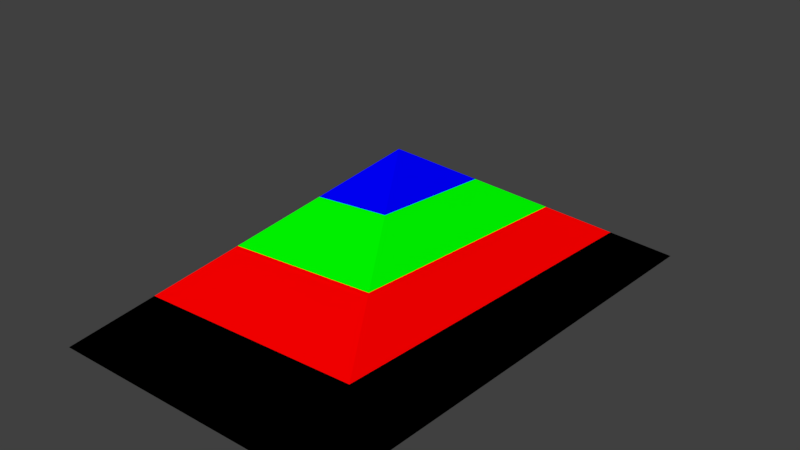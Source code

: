 # Source: Pyramid_Layers.blend  (saved by Blender 2.79.0; exported with 4.5.12 LTS)
import bpy
from mathutils import Matrix  # noqa: F401  (used for matrix-valued properties, if any)

bpy.ops.wm.read_factory_settings(use_empty=True)
scene = bpy.context.scene
scene.name = 'Scene'

# ---- collections
col_collection_1 = bpy.data.collections.new('Collection 1'); scene.collection.children.link(col_collection_1)

# ---- materials (node trees are filled in below, after node groups)
mat_material_001 = bpy.data.materials.new('Material.001')
mat_material_001.alpha_threshold = 0.0
mat_material_001.use_transparent_shadow = False
mat_material_001.diffuse_color = (1.0, 0.0, 0.0, 1.0)
mat_material_001.roughness = 0.5
mat_material_004 = bpy.data.materials.new('Material.004')
mat_material_004.alpha_threshold = 0.0
mat_material_004.use_transparent_shadow = False
mat_material_004.diffuse_color = (0.0, 0.0, 1.0, 1.0)
mat_material_004.roughness = 0.5
mat_material_003 = bpy.data.materials.new('Material.003')
mat_material_003.alpha_threshold = 0.0
mat_material_003.use_transparent_shadow = False
mat_material_003.diffuse_color = (0.0, 1.0, 0.0, 1.0)
mat_material_003.roughness = 0.5
mat_material_002 = bpy.data.materials.new('Material.002')
mat_material_002.alpha_threshold = 0.0
mat_material_002.use_transparent_shadow = False
mat_material_002.diffuse_color = (0.0, 0.0, 0.0, 1.0)
mat_material_002.roughness = 0.5

# ---- material node trees

# ---- world
world_world = bpy.data.worlds.new('World'); scene.world = world_world
world_world.color = (0.05088, 0.05088, 0.05088)
world_world.use_sun_shadow = False
world_world.sun_shadow_jitter_overblur = 0.0
world_world.cycles.sampling_method = 'MANUAL'

# ---- cameras
cam_camera_001 = bpy.data.cameras.new('Camera.001')
cam_camera_001.clip_end = 100.0
cam_camera_001.lens = 35.0
cam_camera_001.sensor_width = 32.0
cam_camera_001.sensor_height = 18.0
cam_camera_001.display_size = 2.0
cam_camera_001.dof.focus_distance = 0.0
cam_camera_001.dof.aperture_fstop = 128.0
cam_camera_001.dof.aperture_blades = 6

# ---- meshes
me_pyramid_layer_1_001 = bpy.data.meshes.new('Pyramid Layer 1.001')
me_pyramid_layer_1_001.from_pydata([(2.125, -3.5, 2.0), (2.125, 3.5, 2.0), (-2.125, 3.5, 2.0), (-2.125, -3.5, 2.0), (-3.188, -3.636, 1.0), (-3.188, 5.25, 1.0), (-2.208, 5.25, 1.0), (3.188, 5.25, 1.0), (3.188, -5.25, 1.0), (2.208, -5.25, 1.0), (-3.188, -5.25, 1.0), (3.188, 3.636, 1.0)], [], [(0, 1, 2), (2, 3, 0), (4, 5, 2), (6, 7, 1), (8, 9, 10), (4, 5, 6), (8, 10, 4), (6, 7, 11), (11, 8, 4), (4, 6, 11), (11, 8, 0), (9, 10, 3), (0, 1, 7), (7, 11, 0), (3, 0, 8), (8, 9, 3), (1, 2, 5), (5, 6, 1), (2, 3, 10), (10, 4, 2)])
me_pyramid_layer_1_001.materials.append(mat_material_001)
me_pyramid_layer_1_001.use_remesh_preserve_volume = False
me_pyramid_layer_1_001.use_remesh_preserve_attributes = False
me_pyramid_layer_1_001.use_mirror_vertex_groups = False
me_pyramid_layer_1_001.update()
me_pyramid_layer_3 = bpy.data.meshes.new('Pyramid Layer 3')
me_pyramid_layer_3.from_pydata([(1.062, 1.75, 3.0), (1.062, -1.75, 3.0), (0.0, 0.0, 4.0), (-1.062, 1.75, 3.0), (-1.062, -1.75, 3.0)], [], [(0, 1, 2), (3, 0, 2), (4, 3, 2), (1, 4, 2), (0, 1, 4), (4, 3, 0)])
me_pyramid_layer_3.materials.append(mat_material_004)
me_pyramid_layer_3.use_remesh_preserve_volume = False
me_pyramid_layer_3.use_remesh_preserve_attributes = False
me_pyramid_layer_3.use_mirror_vertex_groups = False
me_pyramid_layer_3.update()
me_pyramid_layer_2 = bpy.data.meshes.new('Pyramid Layer 2')
me_pyramid_layer_2.from_pydata([(-1.062, 1.75, 3.0), (-1.062, -1.75, 3.0), (1.062, -1.75, 3.0), (1.062, 1.75, 3.0), (2.125, 3.5, 2.0), (2.125, -3.5, 2.0), (-2.125, -3.5, 2.0), (-2.125, 3.5, 2.0)], [], [(0, 1, 2), (2, 3, 0), (4, 5, 6), (6, 7, 4), (6, 7, 0), (0, 1, 6), (7, 4, 3), (3, 0, 7), (4, 5, 2), (2, 3, 4), (5, 6, 1), (1, 2, 5)])
me_pyramid_layer_2.materials.append(mat_material_003)
me_pyramid_layer_2.use_remesh_preserve_volume = False
me_pyramid_layer_2.use_remesh_preserve_attributes = False
me_pyramid_layer_2.use_mirror_vertex_groups = False
me_pyramid_layer_2.update()
me_pyramid_layer_0 = bpy.data.meshes.new('Pyramid Layer 0')
me_pyramid_layer_0.from_pydata([(-4.25, -7.0, 0.0), (4.25, -7.0, 0.0), (4.25, 7.0, 0.0), (-4.25, 7.0, 0.0), (-3.188, 5.25, 1.0), (-3.188, -5.25, 1.0), (3.188, -5.25, 1.0), (3.188, 5.25, 1.0)], [], [(0, 1, 2), (2, 3, 0), (4, 5, 6), (6, 7, 4), (0, 3, 4), (4, 5, 0), (3, 2, 7), (7, 4, 3), (2, 1, 6), (6, 7, 2), (1, 0, 5), (5, 6, 1)])
me_pyramid_layer_0.materials.append(mat_material_002)
me_pyramid_layer_0.use_remesh_preserve_volume = False
me_pyramid_layer_0.use_remesh_preserve_attributes = False
me_pyramid_layer_0.use_mirror_vertex_groups = False
me_pyramid_layer_0.update()

# ---- objects
ob_pyramid_layer_1 = bpy.data.objects.new('Pyramid Layer 1', me_pyramid_layer_1_001)
ob_pyramid_layer_3 = bpy.data.objects.new('Pyramid Layer 3', me_pyramid_layer_3)
ob_pyramid_layer_2 = bpy.data.objects.new('Pyramid Layer 2', me_pyramid_layer_2)
ob_pyramid_layer_0 = bpy.data.objects.new('Pyramid Layer 0', me_pyramid_layer_0)
ob_camera = bpy.data.objects.new('Camera', cam_camera_001)

# ---- transforms, parenting, visibility, modifiers, constraints
ob_pyramid_layer_1.location = (0.0, 0.0, 0.0)
ob_pyramid_layer_1.lineart.crease_threshold = 0.0
ob_pyramid_layer_3.location = (0.0, 0.0, 0.0)
ob_pyramid_layer_3.lineart.crease_threshold = 0.0
ob_pyramid_layer_2.location = (0.0, 0.0, 0.0)
ob_pyramid_layer_2.lineart.crease_threshold = 0.0
ob_pyramid_layer_0.location = (0.0, 0.0, 0.0)
ob_pyramid_layer_0.lineart.crease_threshold = 0.0
ob_camera.location = (13.56, -15.73, 9.746)
ob_camera.rotation_euler = (1.214, 0.01234, 0.7068)
ob_camera.lineart.crease_threshold = 0.0

# ---- collection membership
col_collection_1.objects.link(ob_pyramid_layer_1)
col_collection_1.objects.link(ob_pyramid_layer_3)
col_collection_1.objects.link(ob_pyramid_layer_2)
col_collection_1.objects.link(ob_pyramid_layer_0)
col_collection_1.objects.link(ob_camera)

# ---- scene / render settings (as saved in the file)
scene.camera = ob_camera
scene.frame_start = 1; scene.frame_end = 250; scene.frame_set(1)
scene.render.engine = 'BLENDER_EEVEE_NEXT'
scene.render.resolution_percentage = 50
scene.render.dither_intensity = 0.0
scene.cycles.use_denoising = False
scene.cycles.samples = 128
scene.cycles.sampling_pattern = 'TABULATED_SOBOL'
scene.cycles.use_adaptive_sampling = False
scene.cycles.use_light_tree = False
scene.cycles.blur_glossy = 0.0
scene.cycles.sample_clamp_indirect = 0.0
scene.view_settings.view_transform = 'Standard'
bpy.context.view_layer.update()

# ---- added for rendering (the .blend has no usable light): sun
light_auto_sun = bpy.data.lights.new('AutoSun', 'SUN')
light_auto_sun.energy = 3.0
light_auto_sun.angle = 0.0523599
ob_auto_sun = bpy.data.objects.new('AutoSun', light_auto_sun)
scene.collection.objects.link(ob_auto_sun)
ob_auto_sun.rotation_euler = (0.872665, 0.174533, 0.523599)
bpy.context.view_layer.update()
